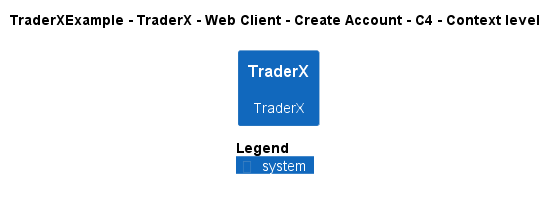

The diagram above was rendered by PlantUML. Its source (embedded in the PNG):
@startuml
!pragma layout smetana
!include ..\..\..\..\..\..\..\.c4s\C4_Context.puml

AddElementTag("c4interflow:lifecycle:new", $bgColor=green, $fontColor=#ffffff, $borderColor=green, $shadowing="False")
AddElementTag("c4interflow:lifecycle:changed", $bgColor=orange, $fontColor=#ffffff, $borderColor=orange, $shadowing="False")
AddElementTag("c4interflow:lifecycle:removed", $bgColor=red, $fontColor=#ffffff, $borderColor=red, $shadowing="False")

AddRelTag("c4interflow:lifecycle:new", $textColor=green, $lineColor=green)
AddRelTag("c4interflow:lifecycle:changed", $textColor=orange, $lineColor=orange)
AddRelTag("c4interflow:lifecycle:removed", $textColor=red, $lineColor=red)

SHOW_PERSON_PORTRAIT()
LAYOUT_TOP_DOWN()

skinparam linetype polyline

title TraderXExample - TraderX - Web Client - Create Account - C4 - Context level

System(TraderXExample.SoftwareSystems.TraderX, "TraderX", "TraderX")



SHOW_LEGEND()
@enduml